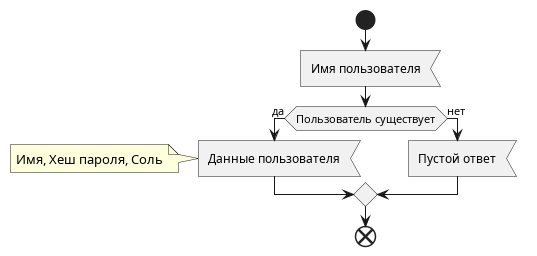

The diagram above was rendered by PlantUML. Its source (embedded in the PNG):
@startuml f_users_get_user

start

:Имя пользователя<

if (Пользователь существует) then (да)
    :Данные пользователя<
        note left: Имя, Хеш пароля, Соль
else (нет)
    :Пустой ответ<
endif

end

@enduml